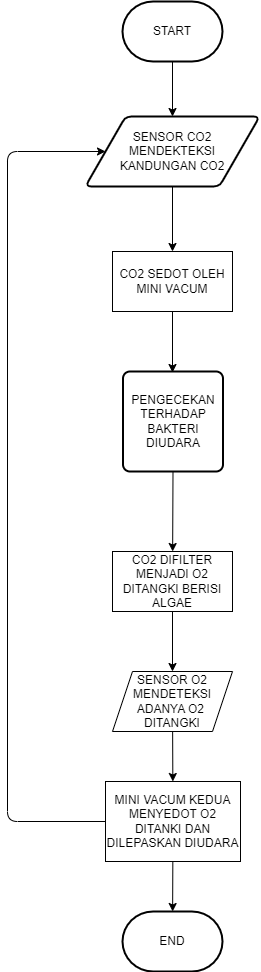

The diagram above was exported from draw.io. Its source (the exported page's mxGraphModel, read from the mxfile embedded in the PNG):
<mxGraphModel dx="576" dy="1387" grid="1" gridSize="10" guides="1" tooltips="1" connect="1" arrows="1" fold="1" page="1" pageScale="1" pageWidth="850" pageHeight="1100" math="0" shadow="0">
  <root>
    <mxCell id="0" />
    <mxCell id="1" parent="0" />
    <mxCell id="6" value="" style="edgeStyle=none;html=1;" parent="1" source="2" target="3" edge="1">
      <mxGeometry relative="1" as="geometry" />
    </mxCell>
    <mxCell id="2" value="START" style="strokeWidth=2;html=1;shape=mxgraph.flowchart.terminator;whiteSpace=wrap;labelBackgroundColor=default;" parent="1" vertex="1">
      <mxGeometry x="375" y="-1080" width="100" height="60" as="geometry" />
    </mxCell>
    <mxCell id="7" value="" style="edgeStyle=none;html=1;" parent="1" source="3" target="4" edge="1">
      <mxGeometry relative="1" as="geometry" />
    </mxCell>
    <mxCell id="3" value="SENSOR CO2 &lt;br&gt;MENDEKTEKSI &lt;br&gt;KANDUNGAN CO2" style="shape=parallelogram;html=1;strokeWidth=2;perimeter=parallelogramPerimeter;whiteSpace=wrap;rounded=1;arcSize=12;size=0.23;" parent="1" vertex="1">
      <mxGeometry x="338" y="-965" width="174" height="70" as="geometry" />
    </mxCell>
    <mxCell id="9" value="" style="edgeStyle=none;html=1;" parent="1" source="4" edge="1">
      <mxGeometry relative="1" as="geometry">
        <mxPoint x="425" y="-709" as="targetPoint" />
      </mxGeometry>
    </mxCell>
    <mxCell id="4" value="CO2 SEDOT OLEH&lt;br&gt;MINI VACUM" style="rounded=0;whiteSpace=wrap;html=1;" parent="1" vertex="1">
      <mxGeometry x="365" y="-830" width="120" height="60" as="geometry" />
    </mxCell>
    <mxCell id="17" value="" style="edgeStyle=none;html=1;exitX=0.5;exitY=1;exitDx=0;exitDy=0;" parent="1" source="25" target="11" edge="1">
      <mxGeometry relative="1" as="geometry">
        <mxPoint x="425" y="-589" as="sourcePoint" />
      </mxGeometry>
    </mxCell>
    <mxCell id="19" value="" style="edgeStyle=none;html=1;" parent="1" source="11" target="12" edge="1">
      <mxGeometry relative="1" as="geometry" />
    </mxCell>
    <mxCell id="11" value="CO2 DIFILTER MENJADI O2 DITANGKI BERISI ALGAE" style="rounded=0;whiteSpace=wrap;html=1;" parent="1" vertex="1">
      <mxGeometry x="365" y="-530" width="120" height="60" as="geometry" />
    </mxCell>
    <mxCell id="20" value="" style="edgeStyle=none;html=1;" parent="1" source="12" target="13" edge="1">
      <mxGeometry relative="1" as="geometry" />
    </mxCell>
    <mxCell id="12" value="SENSOR O2 MENDETEKSI ADANYA O2&amp;nbsp; DITANGKI" style="shape=parallelogram;perimeter=parallelogramPerimeter;whiteSpace=wrap;html=1;fixedSize=1;" parent="1" vertex="1">
      <mxGeometry x="365" y="-410" width="120" height="60" as="geometry" />
    </mxCell>
    <mxCell id="21" value="" style="edgeStyle=none;html=1;" parent="1" source="13" target="14" edge="1">
      <mxGeometry relative="1" as="geometry" />
    </mxCell>
    <mxCell id="23" style="edgeStyle=none;html=1;" parent="1" source="13" target="3" edge="1">
      <mxGeometry relative="1" as="geometry">
        <mxPoint x="360" y="-930" as="targetPoint" />
        <Array as="points">
          <mxPoint x="260" y="-260" />
          <mxPoint x="260" y="-930" />
        </Array>
      </mxGeometry>
    </mxCell>
    <mxCell id="13" value="MINI VACUM KEDUA MENYEDOT O2 DITANKI DAN DILEPASKAN DIUDARA" style="rounded=0;whiteSpace=wrap;html=1;" parent="1" vertex="1">
      <mxGeometry x="358" y="-300" width="135" height="80" as="geometry" />
    </mxCell>
    <mxCell id="14" value="END" style="strokeWidth=2;html=1;shape=mxgraph.flowchart.terminator;whiteSpace=wrap;" parent="1" vertex="1">
      <mxGeometry x="375" y="-170" width="100" height="60" as="geometry" />
    </mxCell>
    <mxCell id="25" value="PENGECEKAN&lt;br&gt;TERHADAP&lt;br&gt;BAKTERI&lt;br&gt;DIUDARA" style="rounded=1;whiteSpace=wrap;html=1;absoluteArcSize=1;arcSize=14;strokeWidth=2;" vertex="1" parent="1">
      <mxGeometry x="375.5" y="-710" width="100" height="100" as="geometry" />
    </mxCell>
  </root>
</mxGraphModel>